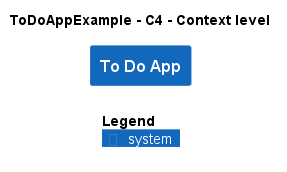

The diagram above was rendered by PlantUML. Its source (embedded in the PNG):
@startuml
!include ..\..\.c4s\C4_Context.puml

AddElementTag("c4interflow:lifecycle:new", $bgColor=green, $fontColor=#ffffff, $borderColor=green, $shadowing="False")
AddElementTag("c4interflow:lifecycle:changed", $bgColor=orange, $fontColor=#ffffff, $borderColor=orange, $shadowing="False")
AddElementTag("c4interflow:lifecycle:removed", $bgColor=red, $fontColor=#ffffff, $borderColor=red, $shadowing="False")

AddRelTag("c4interflow:lifecycle:new", $textColor=green, $lineColor=green)
AddRelTag("c4interflow:lifecycle:changed", $textColor=orange, $lineColor=orange)
AddRelTag("c4interflow:lifecycle:removed", $textColor=red, $lineColor=red)

SHOW_PERSON_PORTRAIT()
LAYOUT_TOP_DOWN()

skinparam linetype polyline

title ToDoAppExample - C4 - Context level

System(ToDoAppExample.SoftwareSystems.ToDoApp, "To Do App", "")



SHOW_LEGEND()
@enduml